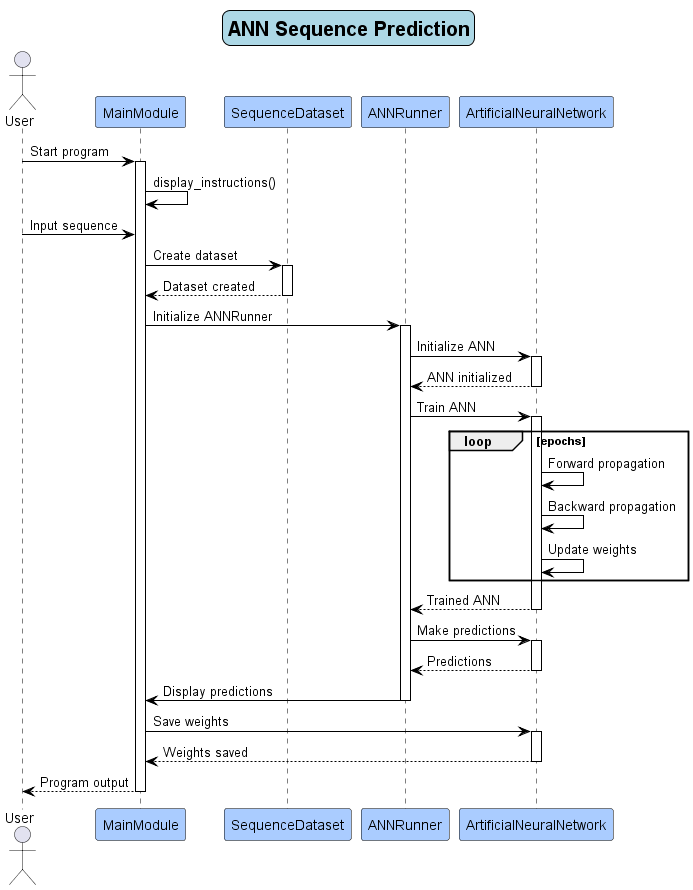

The diagram above was rendered by PlantUML. Its source (embedded in the PNG):
@startuml
!define AWSPUML https://raw.githubusercontent.com/awslabs/aws-icons-for-plantuml/v14.0/Legacy

skinparam titleBorderRoundCorner 15
skinparam titleBorderColor black
skinparam titleBackgroundColor LightBlue
skinparam titleFontColor black
skinparam titleFontSize 20
skinparam titleFontStyle bold
skinparam sequence {
    LifeLineBorderColor black
    LifeLineBackgroundColor white
    ParticipantBorderColor black
    ParticipantBackgroundColor LightGreen
    ArrowColor black
}

title ANN Sequence Prediction

actor User
participant "MainModule" as MM #AACCFF
participant "SequenceDataset" as SD #AACCFF
participant "ANNRunner" as AR #AACCFF
participant "ArtificialNeuralNetwork" as ANN #AACCFF

User -> MM : Start program
activate MM

MM -> MM : display_instructions()
User -> MM : Input sequence

MM -> SD : Create dataset
activate SD
SD --> MM : Dataset created
deactivate SD

MM -> AR : Initialize ANNRunner
activate AR

AR -> ANN : Initialize ANN
activate ANN
ANN --> AR : ANN initialized
deactivate ANN

AR -> ANN : Train ANN
activate ANN

loop epochs
    ANN -> ANN : Forward propagation
    ANN -> ANN : Backward propagation
    ANN -> ANN : Update weights
end

ANN --> AR : Trained ANN
deactivate ANN

AR -> ANN : Make predictions
activate ANN
ANN --> AR : Predictions
deactivate ANN

AR -> MM : Display predictions
deactivate AR

MM -> ANN : Save weights
activate ANN
ANN --> MM : Weights saved
deactivate ANN

User <-- MM : Program output
deactivate MM

@enduml